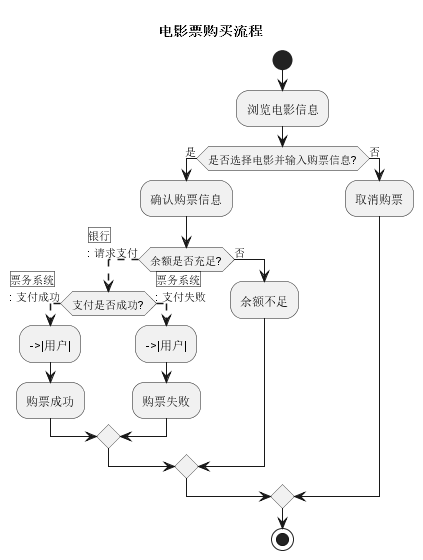

The diagram above was rendered by PlantUML. Its source (embedded in the PNG):
@startuml
title 电影票购买流程

|用户|
start

:浏览电影信息;
if (是否选择电影并输入购票信息?) then (是)
  :确认购票信息;
  if (余额是否充足?) then (是)
    ->|票务系统|
    : 发送购票请求;
    -[dashed]-> |银行|
    : 请求支付;
    if (支付是否成功?) then (是)
      -[dashed]->|票务系统|
      : 支付成功;
      -->|用户|
      :购票成功;
    else (否)
      -[dashed]->|票务系统|
      : 支付失败;
      -->|用户|
      :购票失败;
    endif
  else (否)
    :余额不足;
  endif
else (否)
  :取消购票;
endif

|用户|
stop
@enduml